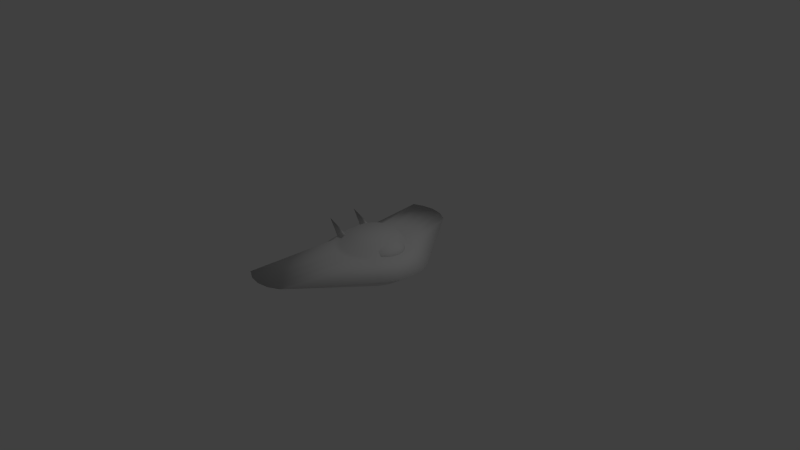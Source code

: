 # Source: Ship_Uniform.blend  (saved by Blender 2.71.0; exported with 4.5.12 LTS)
import bpy
from mathutils import Matrix  # noqa: F401  (used for matrix-valued properties, if any)

bpy.ops.wm.read_factory_settings(use_empty=True)
scene = bpy.context.scene
scene.name = 'Scene'

# ---- collections
col_collection_1 = bpy.data.collections.new('Collection 1'); scene.collection.children.link(col_collection_1)

# ---- materials (node trees are filled in below, after node groups)
mat_ship = bpy.data.materials.new('Ship')
mat_ship.alpha_threshold = 0.0
mat_ship.use_transparent_shadow = False
mat_ship.roughness = 0.5
mat_ship.line_color = (0.0, 0.0, 0.0, 1.0)

# ---- material node trees

# ---- world
world_world = bpy.data.worlds.new('World'); scene.world = world_world
world_world.color = (0.05088, 0.05088, 0.05088)
world_world.use_sun_shadow = False
world_world.sun_shadow_jitter_overblur = 0.0
world_world.cycles.sampling_method = 'MANUAL'
world_world.cycles.sample_map_resolution = 256

# ---- cameras
cam_camera = bpy.data.cameras.new('Camera')
cam_camera.clip_end = 100.0
cam_camera.lens = 35.0
cam_camera.sensor_width = 32.0
cam_camera.sensor_height = 18.0
cam_camera.ortho_scale = 7.314
cam_camera.dof.focus_distance = 0.0
cam_camera.dof.aperture_fstop = 128.0

# ---- lights
light_lamp = bpy.data.lights.new('Lamp', 'POINT')
light_lamp.transmission_factor = 0.0
light_lamp.cutoff_distance = 30.0
light_lamp.energy = 100.0
light_lamp.shadow_buffer_clip_start = 1.001
light_lamp.shadow_soft_size = 0.1
light_lamp.shadow_maximum_resolution = 0.006
light_lamp.use_absolute_resolution = True
light_lamp.cycles.use_multiple_importance_sampling = False

# ---- meshes
me_untitled = bpy.data.meshes.new('Untitled')
me_untitled.from_pydata([(-24.77, 7.931, 13.74), (-16.38, 5.898, 6.002), (-5.188, 8.054, 6.002), (-16.38, 9.779, 6.002), (-7.551e-07, 12.64, 11.0), (-3.905, 12.02, 11.0), (-7.428, 10.22, 11.0), (-10.22, 7.428, 11.0), (-12.02, 3.905, 11.0), (-12.64, -8.962e-06, 11.0), (-12.02, -3.905, 11.0), (-10.22, -7.428, 11.0), (-7.428, -10.22, 11.0), (-3.905, -12.02, 11.0), (1.2e-05, -12.64, 11.0), (3.905, -12.02, 11.0), (7.428, -10.22, 11.0), (10.22, -7.428, 11.0), (12.02, -3.905, 11.0), (12.64, 1.544e-05, 11.0), (12.02, 3.905, 11.0), (10.22, 7.428, 11.0), (7.428, 10.22, 11.0), (3.905, 12.02, 11.0), (-6.769e-07, 17.39, 6.55), (-5.375, 16.54, 6.55), (-10.22, 14.07, 6.55), (-14.07, 10.22, 6.55), (-16.54, 5.375, 6.55), (-17.39, -1.304e-05, 6.55), (-16.54, -5.375, 6.55), (-14.07, -10.22, 6.55), (-10.22, -14.07, 6.55), (-5.375, -16.54, 6.55), (1.688e-05, -17.39, 6.55), (5.375, -16.54, 6.55), (10.22, -14.07, 6.55), (14.07, -10.22, 6.55), (16.54, -5.375, 6.55), (17.39, 2.055e-05, 6.55), (16.54, 5.375, 6.55), (14.07, 10.22, 6.55), (10.22, 14.07, 6.55), (5.375, 16.54, 6.55), (-8.104e-07, 20.45, 6.45), (-6.319, 19.45, 6.45), (-12.02, 16.54, 6.45), (-16.54, 12.02, 6.45), (-19.45, 6.319, 6.45), (-20.45, -1.429e-05, 6.45), (-19.45, -6.319, 6.45), (-16.54, -12.02, 6.45), (-12.02, -16.54, 6.45), (-6.319, -19.45, 6.45), (1.983e-05, -20.45, 6.45), (6.319, -19.45, 6.45), (12.02, -16.54, 6.45), (16.54, -12.02, 6.45), (19.45, -6.319, 6.45), (20.45, 2.52e-05, 6.45), (19.45, 6.319, 6.45), (16.54, 12.02, 6.45), (12.02, 16.54, 6.45), (6.319, 19.45, 6.45), (-17.09, 59.54, -1.705e-13), (-23.73, 58.59, -1.705e-13), (-29.73, 56.34, -1.705e-13), (-25.51, 12.64, -1.705e-13), (-28.56, 6.644, -1.705e-13), (-29.61, -7.006e-06, -1.705e-13), (-28.56, -6.644, -1.705e-13), (-25.51, -12.64, -1.705e-13), (-30.2, -55.31, -1.705e-13), (-24.21, -58.37, -1.705e-13), (-17.57, -59.42, -1.705e-13), (-10.92, -58.37, -1.705e-13), (-4.928, -55.31, -1.705e-13), (26.96, -12.64, -1.705e-13), (30.02, -6.644, -1.705e-13), (31.07, 3.452e-05, -1.705e-13), (30.02, 6.644, -1.705e-13), (26.96, 12.64, -1.705e-13), (-4.453, 55.44, -1.705e-13), (-10.45, 58.49, -1.705e-13), (-7.269e-07, 20.45, -6.6), (-6.319, 19.45, -6.6), (-12.02, 16.54, -6.6), (-16.54, 12.02, -6.6), (-19.45, 6.319, -6.6), (-20.45, -1.525e-05, -6.6), (-19.45, -6.319, -6.6), (-16.54, -12.02, -6.6), (-12.02, -16.54, -6.6), (-6.319, -19.45, -6.6), (1.991e-05, -20.45, -6.6), (6.319, -19.45, -6.6), (12.02, -16.54, -6.6), (16.54, -12.02, -6.6), (19.45, -6.319, -6.6), (20.45, 2.424e-05, -6.6), (19.45, 6.319, -6.6), (16.54, 12.02, -6.6), (12.02, 16.54, -6.6), (6.319, 19.45, -6.6), (-1.669e-07, 1.907e-07, -6.6), (1.907e-07, -1.431e-07, 11.0), (-24.77, -7.931, 13.74), (-16.38, -9.779, 6.002), (-5.188, -7.808, 6.002), (-16.38, -5.898, 6.002), (8.17, 5.133, 10.83), (6.536, 4.882, 10.83), (5.062, 4.153, 10.83), (3.892, 3.017, 10.83), (3.141, 1.586, 10.83), (2.882, -4.765e-06, 10.83), (3.141, -1.586, 10.83), (3.892, -3.017, 10.83), (5.062, -4.153, 10.83), (6.536, -4.882, 10.83), (8.17, -5.133, 10.83), (9.804, -4.882, 10.83), (11.28, -4.153, 10.83), (12.45, -3.017, 10.83), (13.2, -1.586, 10.83), (13.46, 5.148e-06, 10.83), (13.2, 1.586, 10.83), (12.45, 3.017, 10.83), (11.28, 4.153, 10.83), (9.804, 4.882, 10.83), (8.17, 9.334, 8.395), (5.198, 8.877, 8.395), (2.518, 7.551, 8.395), (0.3908, 5.486, 8.395), (-0.9749, 2.884, 8.395), (-1.445, -7.78e-06, 8.395), (-0.9749, -2.884, 8.395), (0.3909, -5.486, 8.395), (2.518, -7.551, 8.395), (5.198, -8.877, 8.395), (8.17, -9.334, 8.395), (11.14, -8.877, 8.395), (13.82, -7.551, 8.395), (15.95, -5.486, 8.395), (17.31, -2.884, 8.395), (17.78, 1.025e-05, 8.395), (17.31, 2.884, 8.395), (15.95, 5.486, 8.395), (13.82, 7.551, 8.395), (11.14, 8.877, 8.395), (8.17, 10.9, 5.474), (4.351, 10.37, 5.474), (0.9066, 8.822, 5.474), (-1.827, 6.41, 5.474), (-3.582, 3.37, 5.474), (-4.187, -8.749e-06, 5.474), (-3.582, -3.37, 5.474), (-1.827, -6.41, 5.474), (0.9066, -8.822, 5.474), (4.351, -10.37, 5.474), (8.17, -10.9, 5.474), (11.99, -10.37, 5.474), (15.43, -8.822, 5.474), (18.17, -6.41, 5.474), (19.92, -3.37, 5.474), (20.53, 1.231e-05, 5.474), (19.92, 3.37, 5.474), (18.17, 6.41, 5.474), (15.43, 8.822, 5.474), (11.99, 10.37, 5.474), (8.17, -1.019e-06, 5.474), (8.17, -1.044e-06, 10.83)], [], [(0, 1, 2), (0, 3, 1), (0, 2, 3), (2, 1, 3), (4, 24, 25, 5), (5, 25, 26, 6), (6, 26, 27, 7), (7, 27, 28, 8), (8, 28, 29, 9), (9, 29, 30, 10), (10, 30, 31, 11), (11, 31, 32, 12), (12, 32, 33, 13), (13, 33, 34, 14), (14, 34, 35, 15), (15, 35, 36, 16), (16, 36, 37, 17), (17, 37, 38, 18), (18, 38, 39, 19), (19, 39, 40, 20), (20, 40, 41, 21), (21, 41, 42, 22), (22, 42, 43, 23), (23, 43, 24, 4), (24, 44, 45, 25), (25, 45, 46, 26), (26, 46, 47, 27), (27, 47, 48, 28), (28, 48, 49, 29), (29, 49, 50, 30), (30, 50, 51, 31), (31, 51, 52, 32), (32, 52, 53, 33), (33, 53, 54, 34), (34, 54, 55, 35), (35, 55, 56, 36), (36, 56, 57, 37), (37, 57, 58, 38), (38, 58, 59, 39), (39, 59, 60, 40), (40, 60, 61, 41), (41, 61, 62, 42), (42, 62, 63, 43), (43, 63, 44, 24), (44, 64, 65, 45), (45, 65, 66, 46), (46, 66, 67, 47), (47, 67, 68, 48), (48, 68, 69, 49), (49, 69, 70, 50), (50, 70, 71, 51), (51, 71, 72, 52), (52, 72, 73, 53), (53, 73, 74, 54), (54, 74, 75, 55), (55, 75, 76, 56), (56, 76, 77, 57), (57, 77, 78, 58), (58, 78, 79, 59), (59, 79, 80, 60), (60, 80, 81, 61), (61, 81, 82, 62), (62, 82, 83, 63), (63, 83, 64, 44), (64, 84, 85, 65), (65, 85, 86, 66), (66, 86, 87, 67), (67, 87, 88, 68), (68, 88, 89, 69), (69, 89, 90, 70), (70, 90, 91, 71), (71, 91, 92, 72), (72, 92, 93, 73), (73, 93, 94, 74), (74, 94, 95, 75), (75, 95, 96, 76), (76, 96, 97, 77), (77, 97, 98, 78), (78, 98, 99, 79), (79, 99, 100, 80), (80, 100, 101, 81), (81, 101, 102, 82), (82, 102, 103, 83), (83, 103, 84, 64), (84, 103, 104), (93, 92, 104), (103, 102, 104), (92, 91, 104), (102, 101, 104), (91, 90, 104), (101, 100, 104), (90, 89, 104), (89, 88, 104), (100, 99, 104), (88, 87, 104), (99, 98, 104), (87, 86, 104), (98, 97, 104), (86, 85, 104), (97, 96, 104), (85, 84, 104), (96, 95, 104), (95, 94, 104), (94, 93, 104), (7, 8, 105), (18, 19, 105), (5, 6, 105), (16, 17, 105), (14, 15, 105), (23, 4, 105), (12, 13, 105), (21, 22, 105), (10, 11, 105), (8, 9, 105), (19, 20, 105), (6, 7, 105), (17, 18, 105), (4, 5, 105), (15, 16, 105), (13, 14, 105), (22, 23, 105), (11, 12, 105), (20, 21, 105), (9, 10, 105), (106, 107, 108), (106, 109, 107), (106, 108, 109), (108, 107, 109), (110, 130, 131, 111), (111, 131, 132, 112), (112, 132, 133, 113), (113, 133, 134, 114), (114, 134, 135, 115), (115, 135, 136, 116), (116, 136, 137, 117), (117, 137, 138, 118), (118, 138, 139, 119), (119, 139, 140, 120), (120, 140, 141, 121), (121, 141, 142, 122), (122, 142, 143, 123), (123, 143, 144, 124), (124, 144, 145, 125), (125, 145, 146, 126), (126, 146, 147, 127), (127, 147, 148, 128), (128, 148, 149, 129), (129, 149, 130, 110), (130, 150, 151, 131), (131, 151, 152, 132), (132, 152, 153, 133), (133, 153, 154, 134), (134, 154, 155, 135), (135, 155, 156, 136), (136, 156, 157, 137), (137, 157, 158, 138), (138, 158, 159, 139), (139, 159, 160, 140), (140, 160, 161, 141), (141, 161, 162, 142), (142, 162, 163, 143), (143, 163, 164, 144), (144, 164, 165, 145), (145, 165, 166, 146), (146, 166, 167, 147), (147, 167, 168, 148), (148, 168, 169, 149), (149, 169, 150, 130), (155, 154, 170), (166, 165, 170), (154, 153, 170), (165, 164, 170), (153, 152, 170), (164, 163, 170), (152, 151, 170), (163, 162, 170), (151, 150, 170), (162, 161, 170), (161, 160, 170), (160, 159, 170), (150, 169, 170), (159, 158, 170), (169, 168, 170), (158, 157, 170), (168, 167, 170), (157, 156, 170), (167, 166, 170), (156, 155, 170), (113, 114, 171), (124, 125, 171), (111, 112, 171), (122, 123, 171), (120, 121, 171), (129, 110, 171), (118, 119, 171), (127, 128, 171), (116, 117, 171), (114, 115, 171), (125, 126, 171), (112, 113, 171), (123, 124, 171), (110, 111, 171), (121, 122, 171), (119, 120, 171), (128, 129, 171), (117, 118, 171), (126, 127, 171), (115, 116, 171)])
me_untitled.polygons.foreach_set('use_smooth', [True] * 208)
_uv = me_untitled.uv_layers.new(name='UVChannel_1')
_uv.uv.foreach_set('vector', [0.0002695, 0.75, 0.09375, 0.875, 0.0, 1.0, 0.09375, 0.875, 0.0, 0.75, 0.0, 1.0, 0.0002695, 0.75, 0.0, 1.0, 0.09375, 0.875, 0.09375, 0.875, 0.0, 1.0, 0.0, 0.75, 0.125, 0.25, 0.1562, 0.25, 0.1562, 0.2188, 0.125, 0.2188, 0.125, 0.2188, 0.1562, 0.2188, 0.1562, 0.1562, 0.125, 0.1875, 0.125, 0.1875, 0.1562, 0.1562, 0.125, 0.125, 0.125, 0.1562, 0.125, 0.1562, 0.125, 0.125, 0.0625, 0.1562, 0.0625, 0.1875, 0.0625, 0.1875, 0.0625, 0.1562, 0.0, 0.1562, 0.0, 0.1875, 0.0, 0.1875, 0.0, 0.1562, 0.0625, 0.1562, 0.0625, 0.1875, 0.0625, 0.1875, 0.0625, 0.1562, 0.125, 0.125, 0.125, 0.1562, 0.125, 0.1562, 0.125, 0.125, 0.1562, 0.1562, 0.125, 0.1875, 0.125, 0.1875, 0.1562, 0.1562, 0.1562, 0.2188, 0.125, 0.2188, 0.125, 0.2188, 0.1562, 0.2188, 0.1562, 0.25, 0.125, 0.25, 0.125, 0.25, 0.1562, 0.25, 0.1562, 0.2812, 0.125, 0.2812, 0.125, 0.2812, 0.1562, 0.2812, 0.1562, 0.3438, 0.125, 0.3125, 0.125, 0.3125, 0.1562, 0.3438, 0.125, 0.375, 0.125, 0.3438, 0.125, 0.3438, 0.125, 0.375, 0.0625, 0.3438, 0.0625, 0.3125, 0.0625, 0.3125, 0.0625, 0.3438, 0.0, 0.3438, 0.0, 0.3125, 0.0, 0.3125, 0.0, 0.3438, 0.0625, 0.3438, 0.0625, 0.3125, 0.0625, 0.3125, 0.0625, 0.3438, 0.125, 0.375, 0.125, 0.3438, 0.125, 0.3438, 0.125, 0.375, 0.1562, 0.3438, 0.125, 0.3125, 0.125, 0.3125, 0.1562, 0.3438, 0.1562, 0.2812, 0.125, 0.2812, 0.125, 0.2812, 0.1562, 0.2812, 0.1562, 0.25, 0.125, 0.25, 0.1562, 0.25, 0.1875, 0.25, 0.1875, 0.2188, 0.1562, 0.2188, 0.1562, 0.2188, 0.1875, 0.2188, 0.1875, 0.1562, 0.1562, 0.1562, 0.1562, 0.1562, 0.1875, 0.1562, 0.1875, 0.125, 0.125, 0.125, 0.125, 0.125, 0.1875, 0.125, 0.0625, 0.125, 0.0625, 0.1562, 0.0625, 0.1562, 0.0625, 0.125, 0.0, 0.125, 0.0, 0.1562, 0.0, 0.1562, 0.0, 0.125, 0.0625, 0.125, 0.0625, 0.1562, 0.0625, 0.1562, 0.0625, 0.125, 0.1875, 0.125, 0.125, 0.125, 0.125, 0.125, 0.1875, 0.125, 0.1875, 0.1562, 0.1562, 0.1562, 0.1562, 0.1562, 0.1875, 0.1562, 0.1875, 0.2188, 0.1562, 0.2188, 0.1562, 0.2188, 0.1875, 0.2188, 0.1875, 0.25, 0.1562, 0.25, 0.1562, 0.25, 0.1875, 0.25, 0.1875, 0.2812, 0.1562, 0.2812, 0.1562, 0.2812, 0.1875, 0.2812, 0.1875, 0.3438, 0.1562, 0.3438, 0.1562, 0.3438, 0.1875, 0.3438, 0.1875, 0.375, 0.125, 0.375, 0.125, 0.375, 0.1875, 0.375, 0.0625, 0.375, 0.0625, 0.3438, 0.0625, 0.3438, 0.0625, 0.375, 0.0, 0.375, 0.0, 0.3438, 0.0, 0.3438, 0.0, 0.375, 0.0625, 0.375, 0.0625, 0.3438, 0.0625, 0.3438, 0.0625, 0.375, 0.1875, 0.375, 0.125, 0.375, 0.125, 0.375, 0.1875, 0.375, 0.1875, 0.3438, 0.1562, 0.3438, 0.1562, 0.3438, 0.1875, 0.3438, 0.1875, 0.2812, 0.1562, 0.2812, 0.1562, 0.2812, 0.1875, 0.2812, 0.1875, 0.25, 0.1562, 0.25, 0.1875, 0.25, 0.5, 0.25, 0.5, 0.2188, 0.1875, 0.2188, 0.1875, 0.2188, 0.5, 0.2188, 0.5, 0.0, 0.1875, 0.1562, 0.1875, 0.1562, 0.5, 0.0, 0.1875, 0.0, 0.1875, 0.125, 0.1875, 0.125, 0.1875, 0.0, 0.0625, 0.0, 0.0625, 0.125, 0.0625, 0.125, 0.0625, 0.0, 0.0, 0.0, 0.0, 0.125, 0.0, 0.125, 0.0, 0.0, 0.0625, 0.0, 0.0625, 0.125, 0.0625, 0.125, 0.0625, 0.0, 0.1875, 0.0, 0.1875, 0.125, 0.1875, 0.125, 0.1875, 0.0, 0.5, 0.0, 0.1875, 0.1562, 0.1875, 0.1562, 0.5, 0.0, 0.5, 0.2188, 0.1875, 0.2188, 0.1875, 0.2188, 0.5, 0.2188, 0.5, 0.25, 0.1875, 0.25, 0.1875, 0.25, 0.5, 0.25, 0.5, 0.2812, 0.1875, 0.2812, 0.1875, 0.2812, 0.5, 0.2812, 0.5, 0.5, 0.1875, 0.3438, 0.1875, 0.3438, 0.5, 0.5, 0.1875, 0.5, 0.1875, 0.375, 0.1875, 0.375, 0.1875, 0.5, 0.0625, 0.5, 0.0625, 0.375, 0.0625, 0.375, 0.0625, 0.5, 0.0, 0.5, 0.0, 0.375, 0.0, 0.375, 0.0, 0.5, 0.0625, 0.5, 0.0625, 0.375, 0.0625, 0.375, 0.0625, 0.5, 0.1875, 0.5, 0.1875, 0.375, 0.1875, 0.375, 0.1875, 0.5, 0.5, 0.5, 0.1875, 0.3438, 0.1875, 0.3438, 0.5, 0.5, 0.5, 0.2812, 0.1875, 0.2812, 0.1875, 0.2812, 0.5, 0.2812, 0.5, 0.25, 0.1875, 0.25, 0.5, 0.25, 0.1875, 0.25, 0.1875, 0.2188, 0.5, 0.2188, 0.5, 0.2188, 0.1875, 0.2188, 0.1875, 0.1562, 0.5, 0.0, 0.5, 0.0, 0.1875, 0.1562, 0.1875, 0.125, 0.1875, 0.0, 0.1875, 0.0, 0.1875, 0.125, 0.0625, 0.125, 0.0625, 0.0, 0.0625, 0.0, 0.0625, 0.125, 0.0, 0.125, 0.0, 0.0, 0.0, 0.0, 0.0, 0.125, 0.0625, 0.125, 0.0625, 0.0, 0.0625, 0.0, 0.0625, 0.125, 0.1875, 0.125, 0.1875, 0.0, 0.1875, 0.0, 0.1875, 0.125, 0.1875, 0.1562, 0.5, 0.0, 0.5, 0.0, 0.1875, 0.1562, 0.1875, 0.2188, 0.5, 0.2188, 0.5, 0.2188, 0.1875, 0.2188, 0.1875, 0.25, 0.5, 0.25, 0.5, 0.25, 0.1875, 0.25, 0.1875, 0.2812, 0.5, 0.2812, 0.5, 0.2812, 0.1875, 0.2812, 0.1875, 0.3438, 0.5, 0.5, 0.5, 0.5, 0.1875, 0.3438, 0.1875, 0.375, 0.1875, 0.5, 0.1875, 0.5, 0.1875, 0.375, 0.0625, 0.375, 0.0625, 0.5, 0.0625, 0.5, 0.0625, 0.375, 0.0, 0.375, 0.0, 0.5, 0.0, 0.5, 0.0, 0.375, 0.0625, 0.375, 0.0625, 0.5, 0.0625, 0.5, 0.0625, 0.375, 0.1875, 0.375, 0.1875, 0.5, 0.1875, 0.5, 0.1875, 0.375, 0.1875, 0.3438, 0.5, 0.5, 0.5, 0.5, 0.1875, 0.3438, 0.1875, 0.2812, 0.5, 0.2812, 0.5, 0.2812, 0.1875, 0.2812, 0.1875, 0.25, 0.5, 0.25, 0.1875, 0.25, 0.1875, 0.2812, 0.0, 0.25, 0.1875, 0.2188, 0.1875, 0.1562, 0.0, 0.25, 0.1875, 0.2812, 0.1875, 0.3438, 0.0, 0.25, 0.1875, 0.1562, 0.1875, 0.125, 0.0, 0.25, 0.1875, 0.3438, 0.1875, 0.375, 0.0, 0.25, 0.1875, 0.125, 0.0625, 0.125, 0.0, 0.25, 0.1875, 0.375, 0.0625, 0.375, 0.0, 0.25, 0.0625, 0.125, 0.0, 0.125, 0.0, 0.25, 0.0, 0.125, 0.0625, 0.125, 0.0, 0.25, 0.0625, 0.375, 0.0, 0.375, 0.0, 0.25, 0.0625, 0.125, 0.1875, 0.125, 0.0, 0.25, 0.0, 0.375, 0.0625, 0.375, 0.0, 0.25, 0.1875, 0.125, 0.1875, 0.1562, 0.0, 0.25, 0.0625, 0.375, 0.1875, 0.375, 0.0, 0.25, 0.1875, 0.1562, 0.1875, 0.2188, 0.0, 0.25, 0.1875, 0.375, 0.1875, 0.3438, 0.0, 0.25, 0.1875, 0.2188, 0.1875, 0.25, 0.0, 0.25, 0.1875, 0.3438, 0.1875, 0.2812, 0.0, 0.25, 0.1875, 0.2812, 0.1875, 0.25, 0.0, 0.25, 0.1875, 0.25, 0.1875, 0.2188, 0.0, 0.25, 0.125, 0.1562, 0.0625, 0.1875, 0.0, 0.25, 0.0625, 0.3125, 0.0, 0.3125, 0.0, 0.25, 0.125, 0.2188, 0.125, 0.1875, 0.0, 0.25, 0.125, 0.3125, 0.125, 0.3438, 0.0, 0.25, 0.125, 0.25, 0.125, 0.2812, 0.0, 0.25, 0.125, 0.2812, 0.125, 0.25, 0.0, 0.25, 0.125, 0.1875, 0.125, 0.2188, 0.0, 0.25, 0.125, 0.3438, 0.125, 0.3125, 0.0, 0.25, 0.0625, 0.1875, 0.125, 0.1562, 0.0, 0.25, 0.0625, 0.1875, 0.0, 0.1875, 0.0, 0.25, 0.0, 0.3125, 0.0625, 0.3125, 0.0, 0.25, 0.125, 0.1875, 0.125, 0.1562, 0.0, 0.25, 0.125, 0.3438, 0.0625, 0.3125, 0.0, 0.25, 0.125, 0.25, 0.125, 0.2188, 0.0, 0.25, 0.125, 0.2812, 0.125, 0.3125, 0.0, 0.25, 0.125, 0.2188, 0.125, 0.25, 0.0, 0.25, 0.125, 0.3125, 0.125, 0.2812, 0.0, 0.25, 0.125, 0.1562, 0.125, 0.1875, 0.0, 0.25, 0.0625, 0.3125, 0.125, 0.3438, 0.0, 0.25, 0.0, 0.1875, 0.0625, 0.1875, 0.0, 0.25, 0.0002695, 0.75, 0.09375, 0.875, 0.0, 1.0, 0.09375, 0.875, 0.0, 0.75, 0.0, 1.0, 0.0002695, 0.75, 0.0, 1.0, 0.09375, 0.875, 0.09375, 0.875, 0.0, 1.0, 0.0, 0.75, 0.1562, 0.875, 0.1875, 0.875, 0.1875, 0.8438, 0.1562, 0.8594, 0.1562, 0.8594, 0.1875, 0.8438, 0.1875, 0.8125, 0.1562, 0.8438, 0.1562, 0.8438, 0.1875, 0.8125, 0.1875, 0.7812, 0.1562, 0.8125, 0.1562, 0.8125, 0.1875, 0.7812, 0.1562, 0.7812, 0.1406, 0.8125, 0.1406, 0.8125, 0.1562, 0.7812, 0.125, 0.7812, 0.125, 0.8125, 0.125, 0.8125, 0.125, 0.7812, 0.1562, 0.7812, 0.1406, 0.8125, 0.1406, 0.8125, 0.1562, 0.7812, 0.1875, 0.7812, 0.1562, 0.8125, 0.1562, 0.8125, 0.1875, 0.7812, 0.1875, 0.8125, 0.1562, 0.8438, 0.1562, 0.8438, 0.1875, 0.8125, 0.1875, 0.8438, 0.1562, 0.8594, 0.1562, 0.8594, 0.1875, 0.8438, 0.1875, 0.875, 0.1562, 0.875, 0.1562, 0.875, 0.1875, 0.875, 0.1875, 0.9062, 0.1562, 0.8906, 0.1562, 0.8906, 0.1875, 0.9062, 0.1875, 0.9375, 0.1562, 0.9062, 0.1562, 0.9062, 0.1875, 0.9375, 0.1875, 0.9688, 0.1562, 0.9375, 0.1562, 0.9375, 0.1875, 0.9688, 0.1562, 0.9688, 0.1406, 0.9375, 0.1406, 0.9375, 0.1562, 0.9688, 0.125, 0.9688, 0.125, 0.9375, 0.125, 0.9375, 0.125, 0.9688, 0.1562, 0.9688, 0.1406, 0.9375, 0.1406, 0.9375, 0.1562, 0.9688, 0.1875, 0.9688, 0.1562, 0.9375, 0.1562, 0.9375, 0.1875, 0.9688, 0.1875, 0.9375, 0.1562, 0.9062, 0.1562, 0.9062, 0.1875, 0.9375, 0.1875, 0.9062, 0.1562, 0.8906, 0.1562, 0.8906, 0.1875, 0.9062, 0.1875, 0.875, 0.1562, 0.875, 0.1875, 0.875, 0.2188, 0.875, 0.2188, 0.8438, 0.1875, 0.8438, 0.1875, 0.8438, 0.2188, 0.8438, 0.2188, 0.8125, 0.1875, 0.8125, 0.1875, 0.8125, 0.2188, 0.8125, 0.2188, 0.75, 0.1875, 0.7812, 0.1875, 0.7812, 0.2188, 0.75, 0.1562, 0.75, 0.1562, 0.7812, 0.1562, 0.7812, 0.1562, 0.75, 0.125, 0.75, 0.125, 0.7812, 0.125, 0.7812, 0.125, 0.75, 0.1562, 0.75, 0.1562, 0.7812, 0.1562, 0.7812, 0.1562, 0.75, 0.2188, 0.75, 0.1875, 0.7812, 0.1875, 0.7812, 0.2188, 0.75, 0.2188, 0.8125, 0.1875, 0.8125, 0.1875, 0.8125, 0.2188, 0.8125, 0.2188, 0.8438, 0.1875, 0.8438, 0.1875, 0.8438, 0.2188, 0.8438, 0.2188, 0.875, 0.1875, 0.875, 0.1875, 0.875, 0.2188, 0.875, 0.2188, 0.9062, 0.1875, 0.9062, 0.1875, 0.9062, 0.2188, 0.9062, 0.2188, 0.9375, 0.1875, 0.9375, 0.1875, 0.9375, 0.2188, 0.9375, 0.2188, 1.0, 0.1875, 0.9688, 0.1875, 0.9688, 0.2188, 1.0, 0.1562, 1.0, 0.1562, 0.9688, 0.1562, 0.9688, 0.1562, 1.0, 0.125, 1.0, 0.125, 0.9688, 0.125, 0.9688, 0.125, 1.0, 0.1562, 1.0, 0.1562, 0.9688, 0.1562, 0.9688, 0.1562, 1.0, 0.2188, 1.0, 0.1875, 0.9688, 0.1875, 0.9688, 0.2188, 1.0, 0.2188, 0.9375, 0.1875, 0.9375, 0.1875, 0.9375, 0.2188, 0.9375, 0.2188, 0.9062, 0.1875, 0.9062, 0.1875, 0.9062, 0.2188, 0.9062, 0.2188, 0.875, 0.1875, 0.875, 0.125, 0.75, 0.1562, 0.75, 0.125, 0.875, 0.1562, 1.0, 0.125, 1.0, 0.125, 0.875, 0.1562, 0.75, 0.2188, 0.75, 0.125, 0.875, 0.125, 1.0, 0.1562, 1.0, 0.125, 0.875, 0.2188, 0.75, 0.2188, 0.8125, 0.125, 0.875, 0.1562, 1.0, 0.2188, 1.0, 0.125, 0.875, 0.2188, 0.8125, 0.2188, 0.8438, 0.125, 0.875, 0.2188, 1.0, 0.2188, 0.9375, 0.125, 0.875, 0.2188, 0.8438, 0.2188, 0.875, 0.125, 0.875, 0.2188, 0.9375, 0.2188, 0.9062, 0.125, 0.875, 0.2188, 0.9062, 0.2188, 0.875, 0.125, 0.875, 0.2188, 0.875, 0.2188, 0.8438, 0.125, 0.875, 0.2188, 0.875, 0.2188, 0.9062, 0.125, 0.875, 0.2188, 0.8438, 0.2188, 0.8125, 0.125, 0.875, 0.2188, 0.9062, 0.2188, 0.9375, 0.125, 0.875, 0.2188, 0.8125, 0.2188, 0.75, 0.125, 0.875, 0.2188, 0.9375, 0.2188, 1.0, 0.125, 0.875, 0.2188, 0.75, 0.1562, 0.75, 0.125, 0.875, 0.2188, 1.0, 0.1562, 1.0, 0.125, 0.875, 0.1562, 0.75, 0.125, 0.75, 0.125, 0.875, 0.1562, 0.8125, 0.1406, 0.8125, 0.125, 0.875, 0.1406, 0.9375, 0.125, 0.9375, 0.125, 0.875, 0.1562, 0.8594, 0.1562, 0.8438, 0.125, 0.875, 0.1562, 0.9062, 0.1562, 0.9375, 0.125, 0.875, 0.1562, 0.875, 0.1562, 0.8906, 0.125, 0.875, 0.1562, 0.8906, 0.1562, 0.875, 0.125, 0.875, 0.1562, 0.8438, 0.1562, 0.8594, 0.125, 0.875, 0.1562, 0.9375, 0.1562, 0.9062, 0.125, 0.875, 0.1406, 0.8125, 0.1562, 0.8125, 0.125, 0.875, 0.1406, 0.8125, 0.125, 0.8125, 0.125, 0.875, 0.125, 0.9375, 0.1406, 0.9375, 0.125, 0.875, 0.1562, 0.8438, 0.1562, 0.8125, 0.125, 0.875, 0.1562, 0.9375, 0.1406, 0.9375, 0.125, 0.875, 0.1562, 0.875, 0.1562, 0.8594, 0.125, 0.875, 0.1562, 0.8906, 0.1562, 0.9062, 0.125, 0.875, 0.1562, 0.8594, 0.1562, 0.875, 0.125, 0.875, 0.1562, 0.9062, 0.1562, 0.8906, 0.125, 0.875, 0.1562, 0.8125, 0.1562, 0.8438, 0.125, 0.875, 0.1406, 0.9375, 0.1562, 0.9375, 0.125, 0.875, 0.125, 0.8125, 0.1406, 0.8125, 0.125, 0.875])
me_untitled.materials.append(mat_ship)
me_untitled.use_remesh_preserve_volume = False
me_untitled.use_remesh_preserve_attributes = False
me_untitled.use_mirror_vertex_groups = False
me_untitled.update()

# ---- objects
ob_body = bpy.data.objects.new('Body', me_untitled)
ob_lamp = bpy.data.objects.new('Lamp', light_lamp)
ob_camera = bpy.data.objects.new('Camera', cam_camera)

# ---- transforms, parenting, visibility, modifiers, constraints
ob_body.location = (0.0, 0.0, 0.0)
ob_body.scale = (0.02448, 0.02522, 0.0274)
ob_body.color = (0.8, 0.8, 0.8, 1.0)
ob_body.lineart.crease_threshold = 0.0
ob_lamp.location = (4.076, 1.005, 5.904)
ob_lamp.rotation_euler = (0.6503, 0.05522, 1.866)
ob_lamp.lock_rotations_4d = False
ob_lamp.empty_display_type = 'ARROWS'
ob_lamp.color = (0.0, 0.0, 0.0, 0.0)
ob_lamp.hide_viewport = True
ob_lamp.lineart.crease_threshold = 0.0
ob_camera.location = (7.481, -6.508, 5.344)
ob_camera.rotation_euler = (1.109, 0.01082, 0.8149)
ob_camera.lock_rotations_4d = False
ob_camera.empty_display_type = 'ARROWS'
ob_camera.color = (0.0, 0.0, 0.0, 0.0)
ob_camera.hide_viewport = True
ob_camera.display_type = 'WIRE'
ob_camera.lineart.crease_threshold = 0.0

# ---- collection membership
col_collection_1.objects.link(ob_body)
col_collection_1.objects.link(ob_lamp)
col_collection_1.objects.link(ob_camera)

# ---- scene / render settings (as saved in the file)
scene.camera = ob_camera
scene.frame_start = 1; scene.frame_end = 250; scene.frame_set(0)
scene.render.engine = 'BLENDER_EEVEE_NEXT'
scene.render.resolution_percentage = 50
scene.render.fps = 30
scene.render.dither_intensity = 0.0
scene.cycles.use_denoising = False
scene.cycles.samples = 10
scene.cycles.sampling_pattern = 'TABULATED_SOBOL'
scene.cycles.light_sampling_threshold = 0.0
scene.cycles.use_adaptive_sampling = False
scene.cycles.use_light_tree = False
scene.cycles.blur_glossy = 0.0
scene.cycles.volume_bounces = 1
scene.cycles.pixel_filter_type = 'GAUSSIAN'
scene.cycles.sample_clamp_indirect = 0.0
scene.view_settings.view_transform = 'Standard'
bpy.context.view_layer.update()
